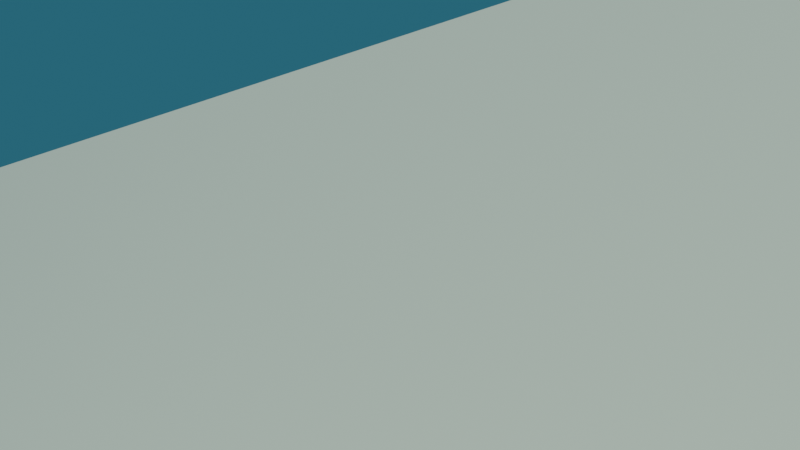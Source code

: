 # Source: blend.blend  (saved by Blender 5.2.44; exported with 4.5.12 LTS)
import bpy
from mathutils import Matrix  # noqa: F401  (used for matrix-valued properties, if any)

bpy.ops.wm.read_factory_settings(use_empty=True)
scene = bpy.context.scene
scene.name = 'Scene'

# ---- collections
col_collection = bpy.data.collections.new('Collection'); scene.collection.children.link(col_collection)
col_x = bpy.data.collections.new('云'); scene.collection.children.link(col_x)

# ---- images (referenced by path relative to the original .blend; pixels are not part of the script)
import os
ASSET_DIR = os.environ.get("B2B_ASSET_DIR", "")  # directory of the original .blend (textures are referenced by path, not embedded)
HERE = os.path.dirname(os.path.abspath(__file__))  # packed textures are extracted next to this script under _unpacked/

def load_image(name, relpath, width, height, colorspace="sRGB"):
    """Load a texture the original file referenced (path relative to the .blend, or extracted next to this script)."""
    p = next((c for c in (os.path.join(HERE, relpath), os.path.join(ASSET_DIR, relpath)) if relpath and os.path.exists(c)), "")
    if p:
        img = bpy.data.images.load(p, check_existing=True)
        img.name = name
    else:  # same state as the original file: an image datablock whose file is absent (Cycles renders it pink)
        img = bpy.data.images.new(name, width, height)
        img.source = "FILE"
        img.filepath = "//" + (relpath or name)
    img.colorspace_settings.name = colorspace
    return img
img_png_001 = load_image('云.png.001', '贴图/遮罩纹理/云.png', 1024, 1024, 'sRGB')

# ---- materials (node trees are filled in below, after node groups)
mat_x = bpy.data.materials.new('云')
mat_x.alpha_threshold = 0.0
mat_x.use_transparency_overlap = False
mat_x.show_transparent_back = False
mat_x.use_backface_culling_lightprobe_volume = False

# ---- node groups
ng_geometry_nodes = bpy.data.node_groups.new('Geometry Nodes', 'GeometryNodeTree')
_s = ng_geometry_nodes.interface.new_socket(name='Geometry', in_out='OUTPUT', socket_type='NodeSocketGeometry')
_s = ng_geometry_nodes.interface.new_socket(name='Geometry', in_out='INPUT', socket_type='NodeSocketGeometry')
ng_geometry_nodes.is_modifier = True
# nodes of 'Geometry Nodes' reference scene objects; filled in after objects exist

# ---- material node trees
mat_x.use_nodes = True; mat_x.node_tree.nodes.clear()
_N = mat_x.node_tree.nodes; _L = mat_x.node_tree.links
n0 = _N.new('ShaderNodeOutputMaterial'); n0.name = 'Material Output'; n0.location = (766, 306)
n1 = _N.new('ShaderNodeBsdfTransparent'); n1.name = '透明 BSDF'; n1.location = (206, 305)
n2 = _N.new('ShaderNodeTexImage'); n2.name = '图像纹理'; n2.location = (100, 579)
n2.image = img_png_001
n2.extension = 'CLIP'
n3 = _N.new('ShaderNodeEmission'); n3.name = '自发光(发射)'; n3.location = (203, 213)
n4 = _N.new('ShaderNodeShaderToRGB'); n4.name = 'Shader --> RGB'; n4.location = (-285, 195)
n5 = _N.new('ShaderNodeBsdfDiffuse'); n5.name = '漫射 BSDF'; n5.location = (-464, 196)
n5.inputs[0].default_value = (1.0, 1.0, 1.0, 1.0)
n6 = _N.new('ShaderNodeInvert'); n6.name = '反转'; n6.location = (-1013, 127)
n7 = _N.new('ShaderNodeNormalMap'); n7.name = '法线贴图'; n7.location = (-638, 178)
n7.inputs[0].default_value = 0.7
n8 = _N.new('ShaderNodeMixShader'); n8.name = '混合着色器'; n8.location = (541, 311)
n9 = _N.new('ShaderNodeTexCoord'); n9.name = '纹理坐标.001'; n9.location = (-1770, 45)
n10 = _N.new('ShaderNodeMapping'); n10.name = '映射.001'; n10.location = (-1560, 62)
n10.width = 240
n11 = _N.new('ShaderNodeObjectInfo'); n11.name = '物体信息'; n11.location = (-1770, -202)
n12 = _N.new('ShaderNodeTexNoise'); n12.name = '噪波纹理'; n12.location = (-1276, 39)
n12.noise_dimensions = '4D'
n12.inputs[1].default_value = 15.7
n12.inputs[2].default_value = 0.4
n12.inputs[3].default_value = 8.9
n13 = _N.new('ShaderNodeCombineXYZ'); n13.name = '合并 XYZ'; n13.location = (-806, 90)
n13.inputs[2].default_value = 0.6
n14 = _N.new('ShaderNodeInvert'); n14.name = '反转.001'; n14.location = (-1001, 14)
n15 = _N.new('ShaderNodeValToRGB'); n15.name = '颜色渐变'; n15.location = (-89, 243)
n15.color_ramp.interpolation = 'CONSTANT'
while len(n15.color_ramp.elements) > 1: n15.color_ramp.elements.remove(n15.color_ramp.elements[-1])
n15.color_ramp.elements[0].position = 0.0; n15.color_ramp.elements[0].color = (0.2749, 0.6659, 0.6179, 1.0)
_e = n15.color_ramp.elements.new(0.09818); _e.color = (0.8972, 1.0, 0.7824, 1.0)
_L.new(n2.outputs[1], n8.inputs[0])
_L.new(n3.outputs[0], n8.inputs[2])
_L.new(n1.outputs[0], n8.inputs[1])
_L.new(n5.outputs[0], n4.inputs[0])
_L.new(n4.outputs[0], n15.inputs[0])
_L.new(n15.outputs[0], n3.inputs[0])
_L.new(n13.outputs[0], n7.inputs[1])
_L.new(n6.outputs[0], n13.inputs[0])
_L.new(n7.outputs[0], n5.inputs[2])
_L.new(n14.outputs[0], n13.inputs[1])
_L.new(n9.outputs[3], n10.inputs[0])
_L.new(n11.outputs[0], n10.inputs[1])
_L.new(n10.outputs[0], n12.inputs[0])
_L.new(n12.outputs[0], n14.inputs[1])
_L.new(n12.outputs[0], n6.inputs[1])
_L.new(n8.outputs[0], n0.inputs[0])
n0.is_active_output = True

# ---- world
world_world = bpy.data.worlds.new('World'); scene.world = world_world
world_world.use_nodes = True; world_world.node_tree.nodes.clear()
_N = world_world.node_tree.nodes; _L = world_world.node_tree.links
n0 = _N.new('ShaderNodeOutputWorld'); n0.name = 'World Output'; n0.location = (300, 300)
n1 = _N.new('ShaderNodeBackground'); n1.name = 'Background'; n1.location = (10, 300)
n1.inputs[0].default_value = (0.01862, 0.1061, 0.1532, 1.0)
_L.new(n1.outputs[0], n0.inputs[0])
n0.is_active_output = True
world_world.color = (0.05088, 0.05088, 0.05088)
world_world.use_sun_shadow = False
world_world.sun_shadow_jitter_overblur = 0.0

# ---- lights
light_x = bpy.data.lights.new('日光', 'SUN')
light_x.transmission_factor = 0.0
light_x.energy = 5.0
light_x.shadow_soft_size = 0.125

# ---- meshes
me_001 = bpy.data.meshes.new('叶子.001')
me_001.from_pydata([(-0.5, -2.186e-08, -0.5), (-0.5, 2.186e-08, 0.5), (0.5, -2.186e-08, -0.5), (0.5, 2.186e-08, 0.5)], [], [(0, 1, 3, 2)])
_uv = me_001.uv_layers.new(name='UV 贴图')
_uv.uv.foreach_set('vector', [0.0, 0.0, 1.0, 0.0, 1.0, 1.0, 0.0, 1.0])
me_001.materials.append(mat_x)
me_001.use_remesh_fix_poles = True
me_001.use_remesh_preserve_attributes = False
me_001.update()
me_x = bpy.data.meshes.new('平面')
me_x.from_pydata([(-7.699, -3.915, 5.191e-07), (5.671, -0.4577, -0.4795), (-13.88, -2.254, -0.4081), (7.991, -5.038, 7.191e-07), (12.44, -2.454, -0.4795), (3.141, 3.74, -0.4795), (-5.338, 5.908, -0.4081)], [], [(0, 1, 2), (1, 0, 3, 4), (2, 1, 5, 6)])
_uv = me_x.uv_layers.new(name='UV 贴图')
_uv.uv.foreach_set('vector', [1.0, 0.0, 1.0, 1.0, 0.75, 0.875, 1.0, 1.0, 1.0, 0.0, 1.0, 0.0, 1.0, 1.0, 0.75, 0.875, 1.0, 1.0, 1.0, 1.0, 0.75, 0.875])
me_x.materials.append(mat_x)
me_x.use_remesh_fix_poles = True
me_x.use_remesh_preserve_attributes = False
me_x.update()

# ---- objects
ob_x = bpy.data.objects.new('日光', light_x)
ob_x_1 = bpy.data.objects.new('云', me_001)
ob_x_2 = bpy.data.objects.new('平面', me_x)
_N = ng_geometry_nodes.nodes; _L = ng_geometry_nodes.links
n0 = _N.new('NodeFrame'); n0.name = '帧'; n0.location = (-218, 170)
n0.label = '错位，防止重叠'
n0.width = 363
n1 = _N.new('GeometryNodeTransform'); n1.name = '变换'; n1.location = (-102, -205)
n1.inputs[2].default_value = (1.571, 0.0, 0.0)
n2 = _N.new('GeometryNodeObjectInfo'); n2.name = '物体信息'; n2.location = (-262, -207)
n2.inputs[0].default_value = ob_x_1
n3 = _N.new('FunctionNodeRandomValue'); n3.name = '随机值'; n3.location = (59, -407)
n3.data_type = 'FLOAT_VECTOR'
n3.inputs[1].default_value = (0.0, 0.0, 5.5)
n4 = _N.new('NodeGroupOutput'); n4.name = '组输出'; n4.location = (715, 37)
n5 = _N.new('GeometryNodeInstanceOnPoints'); n5.name = '实例化于点上'; n5.location = (496, -5)
n6 = _N.new('FunctionNodeRandomValue'); n6.name = '随机值.001'; n6.location = (313, -419)
n6.data_type = 'FLOAT_VECTOR'
n6.inputs[0].default_value = (2.0, 2.0, 2.0)
n6.inputs[1].default_value = (5.5, 5.5, 5.5)
n6.inputs[8].default_value = 18
n7 = _N.new('GeometryNodeDistributePointsOnFaces'); n7.name = '分布点于面上'; n7.location = (-418, 98)
n7.use_legacy_normal = True
n7.inputs[4].default_value = 1.0
n7.inputs[6].default_value = 8
n8 = _N.new('NodeGroupInput'); n8.name = '组输入'; n8.location = (-573, 100)
n9 = _N.new('FunctionNodeRandomValue'); n9.name = '随机值.002'; n9.location = (30, -36)
n9.data_type = 'FLOAT_VECTOR'
n9.inputs[1].default_value = (0.0, 0.0, 5.0)
n10 = _N.new('GeometryNodeSetPosition'); n10.name = '设置位置'; n10.location = (193, -41)
n9.parent = n0
n10.parent = n0
_L.new(n8.outputs[0], n7.inputs[0])
_L.new(n10.outputs[0], n5.inputs[0])
_L.new(n1.outputs[0], n5.inputs[2])
_L.new(n5.outputs[0], n4.inputs[0])
_L.new(n2.outputs[4], n1.inputs[0])
_L.new(n3.outputs[0], n5.inputs[5])
_L.new(n6.outputs[0], n5.inputs[6])
_L.new(n7.outputs[0], n10.inputs[0])
_L.new(n9.outputs[0], n10.inputs[3])
n4.is_active_output = True

# ---- transforms, parenting, visibility, modifiers, constraints
ob_x.location = (0.0, 0.0, 0.0)
ob_x.rotation_euler = (0.03509, -0.5811, 3.583)
ob_x_1.location = (0.0, -4.681, 0.0)
ob_x_1.rotation_euler = (1.571, -0.0, 1.571)
ob_x_1.hide_render = True
ob_x_2.location = (0.0, 0.0, 0.0)
ob_x_2.rotation_euler = (1.571, -0.0, 0.0)
_m = ob_x_2.modifiers.new('GeometryNodes', 'NODES')
_m.node_group = ng_geometry_nodes

# ---- collection membership
col_x.objects.link(ob_x)
col_x.objects.link(ob_x_1)
col_x.objects.link(ob_x_2)

# ---- scene / render settings (as saved in the file)
scene.frame_start = 1; scene.frame_end = 250; scene.frame_set(4)
scene.render.engine = 'BLENDER_EEVEE_NEXT'
scene.render.bake_bias = 0.0
scene.render.bake_samples = 0
scene.cycles.sampling_pattern = 'TABULATED_SOBOL'
scene.cycles.use_light_tree = False
scene.eevee.fast_gi_thickness_near = 0.1
scene.eevee.fast_gi_thickness_far = 0.0
scene.view_settings.look = 'High Contrast'
scene.view_settings.view_transform = 'Filmic'
bpy.context.view_layer.update()

# ---- added for rendering (the .blend has no active camera): camera
cam_auto = bpy.data.cameras.new('AutoCamera')
cam_auto.lens = 50.0
cam_auto.sensor_width = 36.0
cam_auto.clip_end = 1000.0
ob_auto_camera = bpy.data.objects.new('AutoCamera', cam_auto)
scene.collection.objects.link(ob_auto_camera)
ob_auto_camera.location = (0.185045, -0.222054, 0.148036)
ob_auto_camera.rotation_euler = (1.09748, -7.21219e-08, 0.694738)
scene.camera = ob_auto_camera
bpy.context.view_layer.update()
